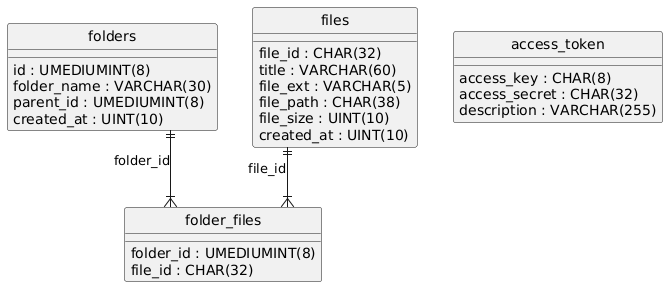

The diagram above was rendered by PlantUML. Its source (embedded in the PNG):
@startuml
hide circle
skinparam linetype ortho

entity "folders" as folders {
  id : UMEDIUMINT(8)
  folder_name : VARCHAR(30)
  parent_id : UMEDIUMINT(8)
  created_at : UINT(10)
}

entity "files" as files {
  file_id : CHAR(32)
  title : VARCHAR(60)
  file_ext : VARCHAR(5)
  file_path : CHAR(38)
  file_size : UINT(10)
  created_at : UINT(10)
}

entity "folder_files" as folder_files {
  folder_id : UMEDIUMINT(8)
  file_id : CHAR(32)
}

entity "access_token" as access_token {
  access_key : CHAR(8)
  access_secret : CHAR(32)
  description : VARCHAR(255)
}

files ||--|{ folder_files : "file_id"
folders ||--|{ folder_files : "folder_id"
@enduml